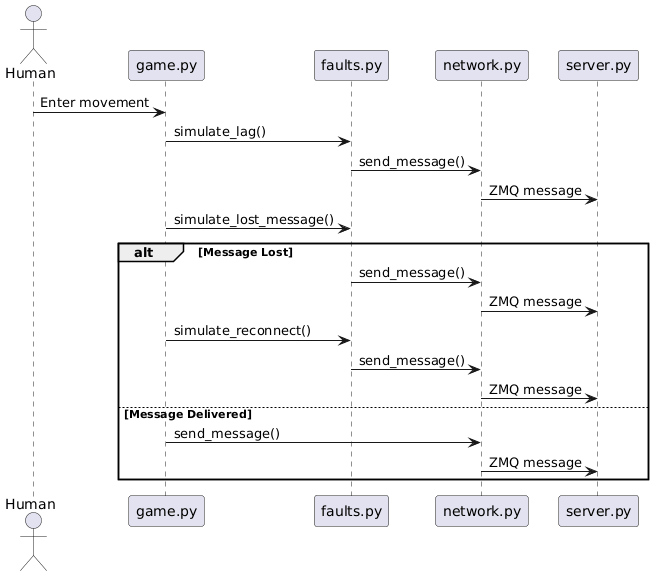

The diagram above was rendered by PlantUML. Its source (embedded in the PNG):
@startuml
actor Human
participant "game.py" as Game
participant "faults.py" as Faults
participant "network.py" as Network
participant "server.py" as Server

Human -> Game : Enter movement
Game -> Faults : simulate_lag()
Faults -> Network : send_message()
Network -> Server : ZMQ message
Game -> Faults : simulate_lost_message()

alt Message Lost
  Faults -> Network : send_message()
  Network -> Server : ZMQ message
  Game -> Faults : simulate_reconnect()
  Faults -> Network : send_message()
  Network -> Server : ZMQ message
else Message Delivered
  Game -> Network : send_message()
  Network -> Server : ZMQ message
end
@enduml